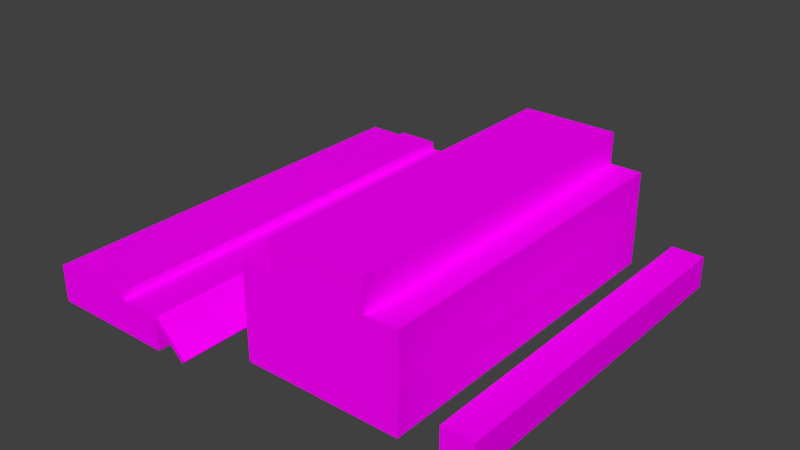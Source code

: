 # Source: madeiraCerrada.blend  (saved by Blender 2.79.0; exported with 4.5.12 LTS)
import bpy
from mathutils import Matrix  # noqa: F401  (used for matrix-valued properties, if any)

bpy.ops.wm.read_factory_settings(use_empty=True)
scene = bpy.context.scene
scene.name = 'Scene'

# ---- collections
col_collection_1 = bpy.data.collections.new('Collection 1'); scene.collection.children.link(col_collection_1)

# ---- images (referenced by path relative to the original .blend; pixels are not part of the script)
import os
ASSET_DIR = os.environ.get("B2B_ASSET_DIR", "")  # directory of the original .blend (textures are referenced by path, not embedded)
HERE = os.path.dirname(os.path.abspath(__file__))  # packed textures are extracted next to this script under _unpacked/

def load_image(name, relpath, width, height, colorspace="sRGB"):
    """Load a texture the original file referenced (path relative to the .blend, or extracted next to this script)."""
    p = next((c for c in (os.path.join(HERE, relpath), os.path.join(ASSET_DIR, relpath)) if relpath and os.path.exists(c)), "")
    if p:
        img = bpy.data.images.load(p, check_existing=True)
        img.name = name
    else:  # same state as the original file: an image datablock whose file is absent (Cycles renders it pink)
        img = bpy.data.images.new(name, width, height)
        img.source = "FILE"
        img.filepath = "//" + (relpath or name)
    img.colorspace_settings.name = colorspace
    return img
img_untitled = load_image('Untitled', '', 1024, 1024, 'sRGB')
img_madeiracerrada_material_albedotransparency_png = load_image('madeiraCerrada_Material_AlbedoTransparency.png', 'Texturas/MadeiraCerrada.png', 1024, 1024, 'sRGB')

# ---- materials (node trees are filled in below, after node groups)
mat_material = bpy.data.materials.new('Material')
mat_material.alpha_threshold = 0.0
mat_material.roughness = 0.5
mat_material.line_color = (0.0, 0.0, 0.0, 1.0)

# ---- material node trees
mat_material.use_nodes = True; mat_material.node_tree.nodes.clear()
_N = mat_material.node_tree.nodes; _L = mat_material.node_tree.links
n0 = _N.new('ShaderNodeOutputMaterial'); n0.name = 'Material Output'; n0.location = (300, 300)
n1 = _N.new('ShaderNodeBsdfDiffuse'); n1.name = 'Diffuse BSDF'; n1.location = (10, 300)
n2 = _N.new('ShaderNodeTexImage'); n2.name = 'Image Texture'; n2.location = (-190, 355)
n2.width = 140
n2.image = img_untitled
n3 = _N.new('ShaderNodeMapping'); n3.name = 'Mapping'; n3.location = (-490, 384)
n4 = _N.new('ShaderNodeTexCoord'); n4.name = 'Texture Coordinate'; n4.location = (-690, 367)
n5 = _N.new('ShaderNodeTexImage'); n5.name = 'Image Texture.001'; n5.location = (-196, 85)
n5.width = 140
n5.image = img_madeiracerrada_material_albedotransparency_png
_L.new(n1.outputs[0], n0.inputs[0])
_L.new(n3.outputs[0], n2.inputs[0])
_L.new(n4.outputs[2], n3.inputs[0])
_L.new(n5.outputs[0], n1.inputs[0])
n0.is_active_output = True

# ---- world
world_world = bpy.data.worlds.new('World'); scene.world = world_world
world_world.color = (0.05088, 0.05088, 0.05088)
world_world.use_sun_shadow = False
world_world.sun_shadow_jitter_overblur = 0.0
world_world.cycles.sampling_method = 'MANUAL'

# ---- meshes
me_cube_006 = bpy.data.meshes.new('Cube.006')
me_cube_006.from_pydata([(-0.07576, -0.825, 0.15), (-0.07576, -0.825, 0.0), (-0.07576, 0.825, 0.0), (-0.07576, 0.825, 0.15), (0.07424, -0.825, 0.0), (0.07424, -0.825, 0.15), (0.07424, 0.825, 0.0), (0.07424, 0.825, 0.15), (-0.2608, -0.825, 0.0), (-0.2608, 0.825, 0.0), (-1.011, -0.825, 0.0), (-1.011, 0.825, 0.0), (-0.4108, -0.825, 0.45), (-0.4108, 0.825, 0.45), (-0.2608, -0.825, 0.45), (-0.2608, 0.825, 0.45), (-0.8608, -0.825, 0.45), (-0.8608, 0.825, 0.45), (-1.011, -0.825, 0.45), (-1.011, 0.825, 0.45), (-0.4108, -0.825, 0.6), (-0.4108, 0.825, 0.6), (-0.8608, -0.825, 0.6), (-0.8608, 0.825, 0.6), (-1.341, 0.9956, 7.451e-09), (-1.341, -1.003, -1.49e-08), (-1.541, 0.9956, 7.451e-09), (-1.741, 0.9956, 7.451e-09), (-1.941, 0.9956, 2.235e-08), (-1.541, -1.003, 7.451e-09), (-1.741, -1.003, -7.451e-09), (-1.941, -1.003, 2.235e-08), (-1.341, 0.9956, 0.1548), (-1.341, -1.003, 0.1548), (-1.541, 0.9956, 0.1548), (-1.541, 0.9956, 0.1935), (-1.741, 0.9956, 0.1742), (-1.741, 0.9956, 0.1935), (-1.941, 0.9956, 0.1742), (-1.541, -1.003, 0.1935), (-1.541, -1.003, 0.1548), (-1.741, -1.003, 0.1935), (-1.741, -1.003, 0.1742), (-1.941, -1.003, 0.1742), (-1.2, 0.9956, -0.0003164), (-1.2, -1.003, -0.0003164), (-1.341, -1.003, 0.1416), (-1.341, 0.9956, 0.1416), (-1.186, 0.9956, 0.01377), (-1.186, -1.003, 0.01377), (-1.327, -1.003, 0.1557), (-1.327, 0.9956, 0.1557)], [], [(2, 3, 7, 6), (4, 5, 0, 1), (6, 7, 5, 4), (3, 0, 5, 7), (1, 0, 3, 2), (13, 17, 23, 21), (9, 15, 14, 8), (16, 12, 20, 22), (12, 16, 10, 8), (8, 14, 12), (9, 13, 15), (10, 18, 19, 11), (11, 19, 17), (10, 16, 18), (11, 17, 13, 9), (23, 22, 20, 21), (23, 17, 16, 22), (18, 16, 17, 19), (13, 21, 20, 12), (14, 15, 13, 12), (29, 40, 42, 30), (28, 31, 43, 38), (40, 33, 32, 34), (34, 35, 39, 40), (41, 39, 35, 37), (36, 42, 41, 37), (43, 42, 36, 38), (28, 38, 36, 27), (25, 33, 40, 29), (40, 39, 41, 42), (26, 27, 36, 34), (35, 34, 36, 37), (30, 42, 43, 31), (24, 26, 34, 32), (24, 32, 33, 25), (44, 45, 46, 47), (48, 51, 50, 49), (44, 48, 49, 45), (45, 49, 50, 46), (46, 50, 51, 47), (48, 44, 47, 51)])
_uv = me_cube_006.uv_layers.new(name='UVMap')
_uv.uv.foreach_set('vector', [0.3918, 0.6959, 0.3918, 0.6683, 0.4194, 0.6683, 0.4194, 0.6959, 0.4194, 0.3368, 0.4194, 0.3644, 0.3918, 0.3644, 0.3918, 0.3368, 0.1742, 0.4599, 0.2018, 0.4599, 0.2018, 0.7637, 0.1742, 0.7637, 0.3918, 0.6683, 0.3918, 0.3644, 0.4194, 0.3644, 0.4194, 0.6683, 0.3642, 0.3644, 0.3918, 0.3644, 0.3918, 0.6683, 0.3642, 0.6683, 0.5024, 0.222, 0.5882, 0.222, 0.5882, 0.2505, 0.5024, 0.2505, 0.4738, 0.1362, 0.4738, 0.222, 0.1592, 0.222, 0.1592, 0.1362, 0.04484, 0.222, 0.1306, 0.222, 0.1306, 0.2505, 0.04484, 0.2505, 0.1306, 0.222, 0.04484, 0.222, 0.01624, 0.1362, 0.1592, 0.1362, 0.1592, 0.1362, 0.1592, 0.222, 0.1306, 0.222, 0.4738, 0.1362, 0.5024, 0.222, 0.4738, 0.222, 0.9314, 0.1362, 0.9314, 0.222, 0.6168, 0.222, 0.6168, 0.1362, 0.6168, 0.1362, 0.6168, 0.222, 0.5882, 0.222, 0.01624, 0.1362, 0.04484, 0.222, 0.01624, 0.222, 0.6168, 0.1362, 0.5882, 0.222, 0.5024, 0.222, 0.4738, 0.1362, 0.4723, 0.3173, 0.1578, 0.3173, 0.1578, 0.2315, 0.4723, 0.2315, 0.4596, 0.3368, 0.4872, 0.3368, 0.4872, 0.6407, 0.4596, 0.6407, 0.324, 0.8681, 0.324, 0.8957, 0.0201, 0.8957, 0.0201, 0.8681, 0.0201, 0.9636, 0.0201, 0.9359, 0.324, 0.9359, 0.324, 0.9636, 0.5274, 0.6407, 0.5274, 0.3368, 0.5551, 0.3368, 0.5551, 0.6407, 0.9799, 0.09376, 0.9514, 0.09376, 0.9478, 0.05693, 0.9799, 0.05693, 0.9799, 0.6091, 0.9799, 0.9771, 0.9478, 0.9771, 0.9478, 0.6091, 0.09714, 0.4599, 0.134, 0.4599, 0.134, 0.8279, 0.09714, 0.8279, 0.242, 0.4599, 0.2491, 0.4599, 0.2491, 0.8279, 0.242, 0.8279, 0.3642, 0.927, 0.3642, 0.8902, 0.7322, 0.8902, 0.7322, 0.927, 0.6403, 0.611, 0.6403, 0.3368, 0.6451, 0.3368, 0.6451, 0.611, 0.0201, 0.4599, 0.05693, 0.4599, 0.05693, 0.8279, 0.0201, 0.8279, 0.9799, 0.6091, 0.9478, 0.6091, 0.9478, 0.5723, 0.9799, 0.5723, 0.9799, 0.1306, 0.9514, 0.1306, 0.9514, 0.09376, 0.9799, 0.09376, 0.9514, 0.09376, 0.9443, 0.09376, 0.9443, 0.05693, 0.9478, 0.05693, 0.9799, 0.5354, 0.9799, 0.5723, 0.9478, 0.5723, 0.9514, 0.5354, 0.9443, 0.5354, 0.9514, 0.5354, 0.9478, 0.5723, 0.9443, 0.5723, 0.9799, 0.05693, 0.9478, 0.05693, 0.9478, 0.0201, 0.9799, 0.0201, 0.9799, 0.4986, 0.9799, 0.5354, 0.9514, 0.5354, 0.9514, 0.4986, 0.9799, 0.4986, 0.9514, 0.4986, 0.9514, 0.1306, 0.9799, 0.1306, 0.3678, 0.7361, 0.7358, 0.7361, 0.7358, 0.773, 0.3678, 0.773, 0.3642, 0.85, 0.3642, 0.8132, 0.7322, 0.8132, 0.7322, 0.85, 0.2893, 0.4599, 0.2942, 0.4599, 0.2942, 0.7386, 0.2893, 0.7386, 0.5953, 0.6557, 0.599, 0.6557, 0.599, 0.6926, 0.5953, 0.6926, 0.5953, 0.3368, 0.6001, 0.3369, 0.6001, 0.6155, 0.5953, 0.6155, 0.3642, 0.7361, 0.3678, 0.7361, 0.3678, 0.773, 0.3642, 0.773])
me_cube_006.materials.append(mat_material)
me_cube_006.use_remesh_preserve_volume = False
me_cube_006.use_remesh_preserve_attributes = False
me_cube_006.use_mirror_vertex_groups = False
me_cube_006.update()

# ---- objects
ob_madeira = bpy.data.objects.new('madeira', me_cube_006)

# ---- transforms, parenting, visibility, modifiers, constraints
ob_madeira.location = (1.641, 0.0, 0.0)
ob_madeira.lineart.crease_threshold = 0.0

# ---- collection membership
col_collection_1.objects.link(ob_madeira)

# ---- scene / render settings (as saved in the file)
scene.frame_start = 1; scene.frame_end = 250; scene.frame_set(1)
scene.render.engine = 'CYCLES'
scene.render.resolution_percentage = 50
scene.render.dither_intensity = 0.0
scene.render.use_border = True
scene.cycles.use_denoising = False
scene.cycles.samples = 128
scene.cycles.sampling_pattern = 'TABULATED_SOBOL'
scene.cycles.use_adaptive_sampling = False
scene.cycles.use_light_tree = False
scene.cycles.blur_glossy = 0.0
scene.cycles.sample_clamp_indirect = 0.0
scene.view_settings.view_transform = 'Standard'
bpy.context.view_layer.update()

# ---- added for rendering (the .blend has no active camera and no usable light): camera, sun
cam_auto = bpy.data.cameras.new('AutoCamera')
cam_auto.lens = 50.0
cam_auto.sensor_width = 36.0
cam_auto.clip_end = 1000.0
ob_auto_camera = bpy.data.objects.new('AutoCamera', cam_auto)
scene.collection.objects.link(ob_auto_camera)
ob_auto_camera.location = (3.39138, -3.22416, 2.44691)
ob_auto_camera.rotation_euler = (1.09748, -7.21219e-08, 0.694738)
scene.camera = ob_auto_camera
light_auto_sun = bpy.data.lights.new('AutoSun', 'SUN')
light_auto_sun.energy = 3.0
light_auto_sun.angle = 0.0523599
ob_auto_sun = bpy.data.objects.new('AutoSun', light_auto_sun)
scene.collection.objects.link(ob_auto_sun)
ob_auto_sun.rotation_euler = (0.872665, 0.174533, 0.523599)
bpy.context.view_layer.update()
